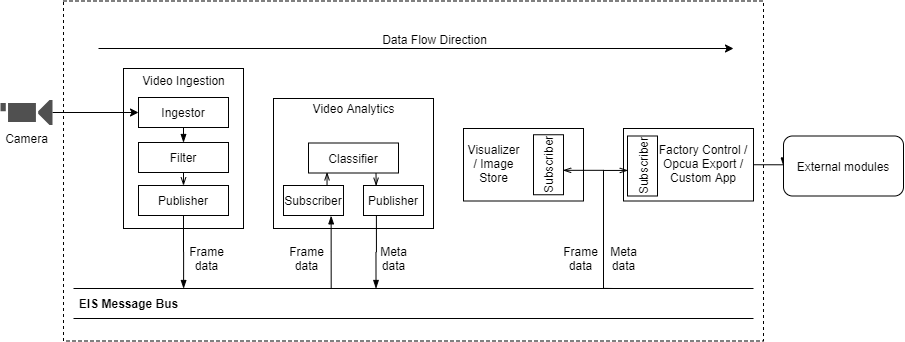

The diagram above was exported from draw.io. Its source (the exported page's mxGraphModel, read from the mxfile embedded in the PNG):
<mxGraphModel dx="2476" dy="899" grid="1" gridSize="10" guides="1" tooltips="1" connect="1" arrows="1" fold="1" page="1" pageScale="1" pageWidth="850" pageHeight="1100" math="0" shadow="0">
  <root>
    <mxCell id="0" />
    <mxCell id="1" parent="0" />
    <mxCell id="ZmpMNpvHmz_DyCJ4RB4J-40" value="" style="rounded=0;whiteSpace=wrap;html=1;dashed=1;" vertex="1" parent="1">
      <mxGeometry x="40" y="32.5" width="700" height="340" as="geometry" />
    </mxCell>
    <mxCell id="ZmpMNpvHmz_DyCJ4RB4J-6" value="" style="rounded=0;whiteSpace=wrap;html=1;" vertex="1" parent="1">
      <mxGeometry x="440" y="160" width="120" height="72.5" as="geometry" />
    </mxCell>
    <mxCell id="ZmpMNpvHmz_DyCJ4RB4J-2" value="" style="endArrow=none;html=1;" edge="1" parent="1">
      <mxGeometry width="50" height="50" relative="1" as="geometry">
        <mxPoint x="50" y="320" as="sourcePoint" />
        <mxPoint x="730" y="320" as="targetPoint" />
      </mxGeometry>
    </mxCell>
    <mxCell id="ZmpMNpvHmz_DyCJ4RB4J-3" value="" style="endArrow=none;html=1;" edge="1" parent="1">
      <mxGeometry width="50" height="50" relative="1" as="geometry">
        <mxPoint x="50" y="350" as="sourcePoint" />
        <mxPoint x="730" y="350" as="targetPoint" />
      </mxGeometry>
    </mxCell>
    <mxCell id="ZmpMNpvHmz_DyCJ4RB4J-4" value="" style="rounded=0;whiteSpace=wrap;html=1;" vertex="1" parent="1">
      <mxGeometry x="100" y="100" width="120" height="160" as="geometry" />
    </mxCell>
    <mxCell id="ZmpMNpvHmz_DyCJ4RB4J-5" value="" style="rounded=0;whiteSpace=wrap;html=1;" vertex="1" parent="1">
      <mxGeometry x="250" y="130" width="160" height="130" as="geometry" />
    </mxCell>
    <mxCell id="ZmpMNpvHmz_DyCJ4RB4J-16" style="edgeStyle=orthogonalEdgeStyle;rounded=0;orthogonalLoop=1;jettySize=auto;html=1;exitX=0.997;exitY=0.841;exitDx=0;exitDy=0;startArrow=openThin;startFill=0;endArrow=none;endFill=0;exitPerimeter=0;" edge="1" parent="1" source="ZmpMNpvHmz_DyCJ4RB4J-51">
      <mxGeometry relative="1" as="geometry">
        <mxPoint x="590" y="320" as="targetPoint" />
        <Array as="points">
          <mxPoint x="580" y="202" />
          <mxPoint x="580" y="320" />
        </Array>
      </mxGeometry>
    </mxCell>
    <mxCell id="ZmpMNpvHmz_DyCJ4RB4J-29" style="edgeStyle=orthogonalEdgeStyle;rounded=0;orthogonalLoop=1;jettySize=auto;html=1;exitX=1;exitY=0.5;exitDx=0;exitDy=0;entryX=0;entryY=0.5;entryDx=0;entryDy=0;startArrow=none;startFill=0;endArrow=blockThin;endFill=1;" edge="1" parent="1" source="ZmpMNpvHmz_DyCJ4RB4J-7" target="ZmpMNpvHmz_DyCJ4RB4J-28">
      <mxGeometry relative="1" as="geometry" />
    </mxCell>
    <mxCell id="ZmpMNpvHmz_DyCJ4RB4J-7" value="" style="rounded=0;whiteSpace=wrap;html=1;" vertex="1" parent="1">
      <mxGeometry x="600" y="160" width="130" height="72.5" as="geometry" />
    </mxCell>
    <mxCell id="ZmpMNpvHmz_DyCJ4RB4J-8" value="" style="endArrow=classic;html=1;" edge="1" parent="1">
      <mxGeometry width="50" height="50" relative="1" as="geometry">
        <mxPoint x="75" y="80" as="sourcePoint" />
        <mxPoint x="710" y="80" as="targetPoint" />
      </mxGeometry>
    </mxCell>
    <mxCell id="ZmpMNpvHmz_DyCJ4RB4J-19" value="Data Flow Direction" style="text;html=1;align=center;verticalAlign=middle;resizable=0;points=[];labelBackgroundColor=#ffffff;" vertex="1" connectable="0" parent="ZmpMNpvHmz_DyCJ4RB4J-8">
      <mxGeometry x="0.1216" y="2" relative="1" as="geometry">
        <mxPoint x="-21" y="-8" as="offset" />
      </mxGeometry>
    </mxCell>
    <mxCell id="ZmpMNpvHmz_DyCJ4RB4J-11" style="edgeStyle=orthogonalEdgeStyle;rounded=0;orthogonalLoop=1;jettySize=auto;html=1;entryX=0;entryY=0.5;entryDx=0;entryDy=0;" edge="1" parent="1" source="ZmpMNpvHmz_DyCJ4RB4J-10" target="ZmpMNpvHmz_DyCJ4RB4J-21">
      <mxGeometry relative="1" as="geometry" />
    </mxCell>
    <mxCell id="ZmpMNpvHmz_DyCJ4RB4J-10" value="Camera" style="pointerEvents=1;shadow=0;dashed=0;html=1;strokeColor=none;fillColor=#505050;labelPosition=center;verticalLabelPosition=bottom;verticalAlign=top;outlineConnect=0;align=center;shape=mxgraph.office.devices.video_camera;" vertex="1" parent="1">
      <mxGeometry x="-23" y="131.5" width="52" height="25" as="geometry" />
    </mxCell>
    <mxCell id="ZmpMNpvHmz_DyCJ4RB4J-17" value="EIS Message Bus" style="text;html=1;align=center;verticalAlign=middle;resizable=0;points=[];autosize=1;fontStyle=1" vertex="1" parent="1">
      <mxGeometry x="50" y="325" width="110" height="20" as="geometry" />
    </mxCell>
    <mxCell id="ZmpMNpvHmz_DyCJ4RB4J-20" value="Video Ingestion" style="text;html=1;align=center;verticalAlign=middle;resizable=0;points=[];autosize=1;" vertex="1" parent="1">
      <mxGeometry x="110" y="102" width="100" height="20" as="geometry" />
    </mxCell>
    <mxCell id="ZmpMNpvHmz_DyCJ4RB4J-23" style="edgeStyle=orthogonalEdgeStyle;rounded=0;orthogonalLoop=1;jettySize=auto;html=1;exitX=0.5;exitY=1;exitDx=0;exitDy=0;entryX=0.5;entryY=0;entryDx=0;entryDy=0;startArrow=none;startFill=0;endArrow=blockThin;endFill=1;" edge="1" parent="1" source="ZmpMNpvHmz_DyCJ4RB4J-21" target="ZmpMNpvHmz_DyCJ4RB4J-22">
      <mxGeometry relative="1" as="geometry" />
    </mxCell>
    <mxCell id="ZmpMNpvHmz_DyCJ4RB4J-21" value="Ingestor" style="rounded=0;whiteSpace=wrap;html=1;" vertex="1" parent="1">
      <mxGeometry x="115" y="129" width="90" height="30" as="geometry" />
    </mxCell>
    <mxCell id="ZmpMNpvHmz_DyCJ4RB4J-27" style="edgeStyle=orthogonalEdgeStyle;rounded=0;orthogonalLoop=1;jettySize=auto;html=1;startArrow=none;startFill=0;endArrow=blockThin;endFill=1;exitX=0.5;exitY=1;exitDx=0;exitDy=0;" edge="1" parent="1" source="ZmpMNpvHmz_DyCJ4RB4J-42">
      <mxGeometry relative="1" as="geometry">
        <mxPoint x="160.09523809523807" y="320" as="targetPoint" />
        <mxPoint x="160" y="250" as="sourcePoint" />
      </mxGeometry>
    </mxCell>
    <mxCell id="ZmpMNpvHmz_DyCJ4RB4J-44" style="edgeStyle=orthogonalEdgeStyle;rounded=0;orthogonalLoop=1;jettySize=auto;html=1;exitX=0.5;exitY=1;exitDx=0;exitDy=0;entryX=0.5;entryY=0;entryDx=0;entryDy=0;startArrow=none;startFill=0;endArrow=openThin;endFill=0;" edge="1" parent="1" source="ZmpMNpvHmz_DyCJ4RB4J-22" target="ZmpMNpvHmz_DyCJ4RB4J-42">
      <mxGeometry relative="1" as="geometry" />
    </mxCell>
    <mxCell id="ZmpMNpvHmz_DyCJ4RB4J-22" value="Filter" style="rounded=0;whiteSpace=wrap;html=1;" vertex="1" parent="1">
      <mxGeometry x="115" y="174" width="90" height="30" as="geometry" />
    </mxCell>
    <mxCell id="ZmpMNpvHmz_DyCJ4RB4J-28" value="External modules" style="rounded=1;whiteSpace=wrap;html=1;" vertex="1" parent="1">
      <mxGeometry x="760" y="167.5" width="120" height="60" as="geometry" />
    </mxCell>
    <mxCell id="ZmpMNpvHmz_DyCJ4RB4J-33" style="edgeStyle=orthogonalEdgeStyle;rounded=0;orthogonalLoop=1;jettySize=auto;html=1;exitX=0.794;exitY=1.011;exitDx=0;exitDy=0;startArrow=blockThin;startFill=1;endArrow=none;endFill=0;exitPerimeter=0;" edge="1" parent="1" source="ZmpMNpvHmz_DyCJ4RB4J-47">
      <mxGeometry relative="1" as="geometry">
        <mxPoint x="307.6896551724137" y="319.9999999999999" as="targetPoint" />
      </mxGeometry>
    </mxCell>
    <mxCell id="ZmpMNpvHmz_DyCJ4RB4J-34" style="edgeStyle=orthogonalEdgeStyle;rounded=0;orthogonalLoop=1;jettySize=auto;html=1;exitX=0.215;exitY=0.998;exitDx=0;exitDy=0;startArrow=none;startFill=0;endArrow=blockThin;endFill=1;exitPerimeter=0;" edge="1" parent="1" source="ZmpMNpvHmz_DyCJ4RB4J-45">
      <mxGeometry relative="1" as="geometry">
        <mxPoint x="352.51724137931046" y="319.9999999999999" as="targetPoint" />
      </mxGeometry>
    </mxCell>
    <mxCell id="ZmpMNpvHmz_DyCJ4RB4J-49" style="edgeStyle=orthogonalEdgeStyle;rounded=0;orthogonalLoop=1;jettySize=auto;html=1;exitX=0.75;exitY=1;exitDx=0;exitDy=0;entryX=0.211;entryY=0.008;entryDx=0;entryDy=0;entryPerimeter=0;startArrow=none;startFill=0;endArrow=openThin;endFill=0;" edge="1" parent="1" source="ZmpMNpvHmz_DyCJ4RB4J-31" target="ZmpMNpvHmz_DyCJ4RB4J-45">
      <mxGeometry relative="1" as="geometry" />
    </mxCell>
    <mxCell id="ZmpMNpvHmz_DyCJ4RB4J-31" value="Classifier" style="rounded=0;whiteSpace=wrap;html=1;" vertex="1" parent="1">
      <mxGeometry x="285" y="174.5" width="90" height="30" as="geometry" />
    </mxCell>
    <mxCell id="ZmpMNpvHmz_DyCJ4RB4J-32" value="Video Analytics" style="text;html=1;align=center;verticalAlign=middle;resizable=0;points=[];autosize=1;" vertex="1" parent="1">
      <mxGeometry x="280" y="130" width="100" height="20" as="geometry" />
    </mxCell>
    <mxCell id="ZmpMNpvHmz_DyCJ4RB4J-35" value="Frame&lt;br&gt;data" style="text;html=1;align=center;verticalAlign=middle;resizable=0;points=[];autosize=1;horizontal=1;" vertex="1" parent="1">
      <mxGeometry x="158" y="275" width="50" height="30" as="geometry" />
    </mxCell>
    <mxCell id="ZmpMNpvHmz_DyCJ4RB4J-36" value="Frame&lt;br&gt;data" style="text;html=1;align=center;verticalAlign=middle;resizable=0;points=[];autosize=1;horizontal=1;" vertex="1" parent="1">
      <mxGeometry x="258" y="275" width="50" height="30" as="geometry" />
    </mxCell>
    <mxCell id="ZmpMNpvHmz_DyCJ4RB4J-37" value="Meta&lt;br&gt;data" style="text;html=1;align=center;verticalAlign=middle;resizable=0;points=[];autosize=1;" vertex="1" parent="1">
      <mxGeometry x="350" y="275" width="40" height="30" as="geometry" />
    </mxCell>
    <mxCell id="ZmpMNpvHmz_DyCJ4RB4J-38" value="Meta&lt;br&gt;data" style="text;html=1;align=center;verticalAlign=middle;resizable=0;points=[];autosize=1;" vertex="1" parent="1">
      <mxGeometry x="580" y="275" width="40" height="30" as="geometry" />
    </mxCell>
    <mxCell id="ZmpMNpvHmz_DyCJ4RB4J-39" value="Frame&lt;br&gt;data" style="text;html=1;align=center;verticalAlign=middle;resizable=0;points=[];autosize=1;horizontal=1;" vertex="1" parent="1">
      <mxGeometry x="532" y="275" width="50" height="30" as="geometry" />
    </mxCell>
    <mxCell id="ZmpMNpvHmz_DyCJ4RB4J-42" value="Publisher" style="rounded=0;whiteSpace=wrap;html=1;" vertex="1" parent="1">
      <mxGeometry x="115" y="217" width="90" height="30" as="geometry" />
    </mxCell>
    <mxCell id="ZmpMNpvHmz_DyCJ4RB4J-45" value="Publisher" style="rounded=0;whiteSpace=wrap;html=1;" vertex="1" parent="1">
      <mxGeometry x="340" y="217" width="60" height="30" as="geometry" />
    </mxCell>
    <mxCell id="ZmpMNpvHmz_DyCJ4RB4J-48" style="edgeStyle=orthogonalEdgeStyle;rounded=0;orthogonalLoop=1;jettySize=auto;html=1;exitX=0.75;exitY=0;exitDx=0;exitDy=0;entryX=0.206;entryY=0.978;entryDx=0;entryDy=0;entryPerimeter=0;startArrow=none;startFill=0;endArrow=openThin;endFill=0;" edge="1" parent="1" source="ZmpMNpvHmz_DyCJ4RB4J-47" target="ZmpMNpvHmz_DyCJ4RB4J-31">
      <mxGeometry relative="1" as="geometry" />
    </mxCell>
    <mxCell id="ZmpMNpvHmz_DyCJ4RB4J-47" value="Subscriber" style="rounded=0;whiteSpace=wrap;html=1;" vertex="1" parent="1">
      <mxGeometry x="260" y="217" width="60" height="30" as="geometry" />
    </mxCell>
    <mxCell id="ZmpMNpvHmz_DyCJ4RB4J-50" value="Subscriber" style="rounded=0;whiteSpace=wrap;html=1;horizontal=0;" vertex="1" parent="1">
      <mxGeometry x="510" y="166.25" width="30" height="60" as="geometry" />
    </mxCell>
    <mxCell id="ZmpMNpvHmz_DyCJ4RB4J-51" value="&lt;span style=&quot;white-space: normal&quot;&gt;Visualizer /&amp;nbsp;&lt;/span&gt;&lt;span style=&quot;white-space: normal&quot;&gt;Image Store&lt;/span&gt;" style="text;html=1;align=center;verticalAlign=middle;resizable=0;points=[];autosize=1;" vertex="1" parent="1">
      <mxGeometry x="400" y="185" width="140" height="20" as="geometry" />
    </mxCell>
    <mxCell id="ZmpMNpvHmz_DyCJ4RB4J-53" value="&lt;span style=&quot;white-space: normal&quot;&gt;Factory Control /&lt;br&gt;Opcua Export / Custom App&lt;/span&gt;" style="rounded=0;whiteSpace=wrap;html=1;dashed=1;strokeColor=none;fillColor=none;" vertex="1" parent="1">
      <mxGeometry x="629.71" y="172" width="100.29" height="45" as="geometry" />
    </mxCell>
    <mxCell id="ZmpMNpvHmz_DyCJ4RB4J-54" value="Subscriber" style="rounded=0;whiteSpace=wrap;html=1;horizontal=0;" vertex="1" parent="1">
      <mxGeometry x="604" y="167.5" width="30" height="60" as="geometry" />
    </mxCell>
    <mxCell id="ZmpMNpvHmz_DyCJ4RB4J-15" style="edgeStyle=orthogonalEdgeStyle;rounded=0;orthogonalLoop=1;jettySize=auto;html=1;exitX=0.012;exitY=0.574;exitDx=0;exitDy=0;startArrow=openThin;startFill=0;endArrow=none;endFill=0;exitPerimeter=0;" edge="1" parent="1" source="ZmpMNpvHmz_DyCJ4RB4J-54">
      <mxGeometry relative="1" as="geometry">
        <mxPoint x="590" y="320" as="targetPoint" />
        <Array as="points">
          <mxPoint x="580" y="202" />
          <mxPoint x="580" y="320" />
        </Array>
      </mxGeometry>
    </mxCell>
  </root>
</mxGraphModel>